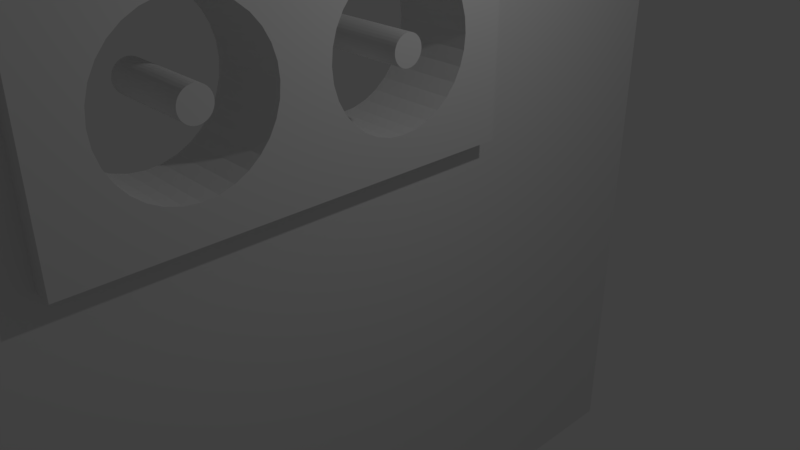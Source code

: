 # Source: background1.blend  (saved by Blender 2.79.0; exported with 4.5.12 LTS)
import bpy
from mathutils import Matrix  # noqa: F401  (used for matrix-valued properties, if any)

bpy.ops.wm.read_factory_settings(use_empty=True)
scene = bpy.context.scene
scene.name = 'Scene'

# ---- collections
col_collection_1 = bpy.data.collections.new('Collection 1'); scene.collection.children.link(col_collection_1)

# ---- materials (node trees are filled in below, after node groups)
mat_material = bpy.data.materials.new('Material')
mat_material.alpha_threshold = 0.0
mat_material.use_transparent_shadow = False
mat_material.roughness = 0.5
mat_material.line_color = (0.0, 0.0, 0.0, 1.0)

# ---- material node trees

# ---- world
world_world = bpy.data.worlds.new('World'); scene.world = world_world
world_world.color = (0.05088, 0.05088, 0.05088)
world_world.use_sun_shadow = False
world_world.sun_shadow_jitter_overblur = 0.0
world_world.cycles.sampling_method = 'MANUAL'

# ---- cameras
cam_camera = bpy.data.cameras.new('Camera')
cam_camera.clip_end = 100.0
cam_camera.lens = 35.0
cam_camera.sensor_width = 32.0
cam_camera.sensor_height = 18.0
cam_camera.ortho_scale = 7.314
cam_camera.dof.focus_distance = 0.0
cam_camera.dof.aperture_fstop = 128.0

# ---- lights
light_lamp = bpy.data.lights.new('Lamp', 'POINT')
light_lamp.transmission_factor = 0.0
light_lamp.cutoff_distance = 30.0
light_lamp.energy = 100.0
light_lamp.shadow_buffer_clip_start = 1.001
light_lamp.shadow_soft_size = 0.1
light_lamp.shadow_maximum_resolution = 0.006
light_lamp.use_absolute_resolution = True

# ---- meshes
me_cylinder_001 = bpy.data.meshes.new('Cylinder.001')
me_cylinder_001.from_pydata([(0.0, 1.0, -1.0), (0.0, 1.0, 1.0), (0.1951, 0.9808, -1.0), (0.1951, 0.9808, 1.0), (0.3827, 0.9239, -1.0), (0.3827, 0.9239, 1.0), (0.5556, 0.8315, -1.0), (0.5556, 0.8315, 1.0), (0.7071, 0.7071, -1.0), (0.7071, 0.7071, 1.0), (0.8315, 0.5556, -1.0), (0.8315, 0.5556, 1.0), (0.9239, 0.3827, -1.0), (0.9239, 0.3827, 1.0), (0.9808, 0.1951, -1.0), (0.9808, 0.1951, 1.0), (1.0, 7.55e-08, -1.0), (1.0, 7.55e-08, 1.0), (0.9808, -0.1951, -1.0), (0.9808, -0.1951, 1.0), (0.9239, -0.3827, -1.0), (0.9239, -0.3827, 1.0), (0.8315, -0.5556, -1.0), (0.8315, -0.5556, 1.0), (0.7071, -0.7071, -1.0), (0.7071, -0.7071, 1.0), (0.5556, -0.8315, -1.0), (0.5556, -0.8315, 1.0), (0.3827, -0.9239, -1.0), (0.3827, -0.9239, 1.0), (0.1951, -0.9808, -1.0), (0.1951, -0.9808, 1.0), (-3.258e-07, -1.0, -1.0), (-3.258e-07, -1.0, 1.0), (-0.1951, -0.9808, -1.0), (-0.1951, -0.9808, 1.0), (-0.3827, -0.9239, -1.0), (-0.3827, -0.9239, 1.0), (-0.5556, -0.8315, -1.0), (-0.5556, -0.8315, 1.0), (-0.7071, -0.7071, -1.0), (-0.7071, -0.7071, 1.0), (-0.8315, -0.5556, -1.0), (-0.8315, -0.5556, 1.0), (-0.9239, -0.3827, -1.0), (-0.9239, -0.3827, 1.0), (-0.9808, -0.1951, -1.0), (-0.9808, -0.1951, 1.0), (-1.0, 9.656e-07, -1.0), (-1.0, 9.656e-07, 1.0), (-0.9808, 0.1951, -1.0), (-0.9808, 0.1951, 1.0), (-0.9239, 0.3827, -1.0), (-0.9239, 0.3827, 1.0), (-0.8315, 0.5556, -1.0), (-0.8315, 0.5556, 1.0), (-0.7071, 0.7071, -1.0), (-0.7071, 0.7071, 1.0), (-0.5556, 0.8315, -1.0), (-0.5556, 0.8315, 1.0), (-0.3827, 0.9239, -1.0), (-0.3827, 0.9239, 1.0), (-0.1951, 0.9808, -1.0), (-0.1951, 0.9808, 1.0)], [], [(0, 1, 3, 2), (2, 3, 5, 4), (4, 5, 7, 6), (6, 7, 9, 8), (8, 9, 11, 10), (10, 11, 13, 12), (12, 13, 15, 14), (14, 15, 17, 16), (16, 17, 19, 18), (18, 19, 21, 20), (20, 21, 23, 22), (22, 23, 25, 24), (24, 25, 27, 26), (26, 27, 29, 28), (28, 29, 31, 30), (30, 31, 33, 32), (32, 33, 35, 34), (34, 35, 37, 36), (36, 37, 39, 38), (38, 39, 41, 40), (40, 41, 43, 42), (42, 43, 45, 44), (44, 45, 47, 46), (46, 47, 49, 48), (48, 49, 51, 50), (50, 51, 53, 52), (52, 53, 55, 54), (54, 55, 57, 56), (56, 57, 59, 58), (58, 59, 61, 60), (3, 1, 63, 61, 59, 57, 55, 53, 51, 49, 47, 45, 43, 41, 39, 37, 35, 33, 31, 29, 27, 25, 23, 21, 19, 17, 15, 13, 11, 9, 7, 5), (60, 61, 63, 62), (62, 63, 1, 0), (0, 2, 4, 6, 8, 10, 12, 14, 16, 18, 20, 22, 24, 26, 28, 30, 32, 34, 36, 38, 40, 42, 44, 46, 48, 50, 52, 54, 56, 58, 60, 62)])
me_cylinder_001.use_remesh_preserve_volume = False
me_cylinder_001.use_remesh_preserve_attributes = False
me_cylinder_001.use_mirror_vertex_groups = False
me_cylinder_001.update()
me_cylinder = bpy.data.meshes.new('Cylinder')
me_cylinder.from_pydata([(0.0, 1.0, -1.0), (0.0, 1.0, 1.0), (0.1951, 0.9808, -1.0), (0.1951, 0.9808, 1.0), (0.3827, 0.9239, -1.0), (0.3827, 0.9239, 1.0), (0.5556, 0.8315, -1.0), (0.5556, 0.8315, 1.0), (0.7071, 0.7071, -1.0), (0.7071, 0.7071, 1.0), (0.8315, 0.5556, -1.0), (0.8315, 0.5556, 1.0), (0.9239, 0.3827, -1.0), (0.9239, 0.3827, 1.0), (0.9808, 0.1951, -1.0), (0.9808, 0.1951, 1.0), (1.0, 7.55e-08, -1.0), (1.0, 7.55e-08, 1.0), (0.9808, -0.1951, -1.0), (0.9808, -0.1951, 1.0), (0.9239, -0.3827, -1.0), (0.9239, -0.3827, 1.0), (0.8315, -0.5556, -1.0), (0.8315, -0.5556, 1.0), (0.7071, -0.7071, -1.0), (0.7071, -0.7071, 1.0), (0.5556, -0.8315, -1.0), (0.5556, -0.8315, 1.0), (0.3827, -0.9239, -1.0), (0.3827, -0.9239, 1.0), (0.1951, -0.9808, -1.0), (0.1951, -0.9808, 1.0), (-3.258e-07, -1.0, -1.0), (-3.258e-07, -1.0, 1.0), (-0.1951, -0.9808, -1.0), (-0.1951, -0.9808, 1.0), (-0.3827, -0.9239, -1.0), (-0.3827, -0.9239, 1.0), (-0.5556, -0.8315, -1.0), (-0.5556, -0.8315, 1.0), (-0.7071, -0.7071, -1.0), (-0.7071, -0.7071, 1.0), (-0.8315, -0.5556, -1.0), (-0.8315, -0.5556, 1.0), (-0.9239, -0.3827, -1.0), (-0.9239, -0.3827, 1.0), (-0.9808, -0.1951, -1.0), (-0.9808, -0.1951, 1.0), (-1.0, 9.656e-07, -1.0), (-1.0, 9.656e-07, 1.0), (-0.9808, 0.1951, -1.0), (-0.9808, 0.1951, 1.0), (-0.9239, 0.3827, -1.0), (-0.9239, 0.3827, 1.0), (-0.8315, 0.5556, -1.0), (-0.8315, 0.5556, 1.0), (-0.7071, 0.7071, -1.0), (-0.7071, 0.7071, 1.0), (-0.5556, 0.8315, -1.0), (-0.5556, 0.8315, 1.0), (-0.3827, 0.9239, -1.0), (-0.3827, 0.9239, 1.0), (-0.1951, 0.9808, -1.0), (-0.1951, 0.9808, 1.0)], [], [(0, 1, 3, 2), (2, 3, 5, 4), (4, 5, 7, 6), (6, 7, 9, 8), (8, 9, 11, 10), (10, 11, 13, 12), (12, 13, 15, 14), (14, 15, 17, 16), (16, 17, 19, 18), (18, 19, 21, 20), (20, 21, 23, 22), (22, 23, 25, 24), (24, 25, 27, 26), (26, 27, 29, 28), (28, 29, 31, 30), (30, 31, 33, 32), (32, 33, 35, 34), (34, 35, 37, 36), (36, 37, 39, 38), (38, 39, 41, 40), (40, 41, 43, 42), (42, 43, 45, 44), (44, 45, 47, 46), (46, 47, 49, 48), (48, 49, 51, 50), (50, 51, 53, 52), (52, 53, 55, 54), (54, 55, 57, 56), (56, 57, 59, 58), (58, 59, 61, 60), (3, 1, 63, 61, 59, 57, 55, 53, 51, 49, 47, 45, 43, 41, 39, 37, 35, 33, 31, 29, 27, 25, 23, 21, 19, 17, 15, 13, 11, 9, 7, 5), (60, 61, 63, 62), (62, 63, 1, 0), (0, 2, 4, 6, 8, 10, 12, 14, 16, 18, 20, 22, 24, 26, 28, 30, 32, 34, 36, 38, 40, 42, 44, 46, 48, 50, 52, 54, 56, 58, 60, 62)])
me_cylinder.use_remesh_preserve_volume = False
me_cylinder.use_remesh_preserve_attributes = False
me_cylinder.use_mirror_vertex_groups = False
me_cylinder.update()
me_cube = bpy.data.meshes.new('Cube')
me_cube.from_pydata([(0.4191, 5.0, -5.0), (0.4191, -5.0, -5.0), (-0.4191, -5.0, -5.0), (-0.4191, 5.0, -5.0), (0.4191, 5.0, 5.0), (0.4191, -5.0, 5.0), (-0.4191, -5.0, 5.0), (-0.4191, 5.0, 5.0), (0.4191, 1.539, 1.339), (0.4191, -4.274, 1.339), (0.4191, 1.539, 4.315), (0.4191, -4.274, 4.315), (0.6658, 1.539, 1.339), (0.6658, -4.274, 1.339), (0.6658, 1.539, 4.315), (0.6658, -4.274, 4.315), (-0.4191, -0.03673, 3.811), (0.6658, -0.03673, 3.811), (-0.4191, -0.2318, 3.791), (0.6658, -0.2318, 3.791), (-0.4191, -0.4194, 3.735), (0.6658, -0.4194, 3.735), (-0.4191, 0.7947, 2.255), (0.6658, 0.7947, 2.255), (-0.4191, 0.6704, 2.104), (0.6658, 0.6704, 2.104), (-0.4191, 0.8871, 2.428), (0.6658, 0.8871, 2.428), (-0.4191, 0.1584, 3.791), (0.6658, 0.1584, 3.791), (-0.4191, -0.7438, 2.104), (0.6658, -0.7438, 2.104), (-0.4191, -0.5923, 1.979), (0.6658, -0.5923, 1.979), (-0.4191, -0.4194, 1.887), (0.6658, -0.4194, 1.887), (-0.4191, -0.03673, 1.811), (0.6658, -0.03673, 1.811), (-0.4191, -0.2318, 1.83), (0.6658, -0.2318, 1.83), (-0.4191, 0.9633, 2.811), (0.6658, 0.9633, 2.811), (-0.4191, 0.9441, 3.006), (0.6658, 0.9441, 3.006), (-0.4191, 0.8871, 3.193), (0.6658, 0.8871, 3.193), (-0.4191, 0.1584, 1.83), (0.6658, 0.1584, 1.83), (-0.4191, 0.7947, 3.366), (0.6658, 0.7947, 3.366), (-0.4191, -0.8682, 2.255), (0.6658, -0.8682, 2.255), (-0.4191, -1.037, 2.811), (0.6658, -1.037, 2.811), (-0.4191, -1.018, 2.616), (0.6658, -1.018, 2.616), (-0.4191, 0.346, 3.735), (0.6658, 0.346, 3.735), (-0.4191, -0.9606, 2.428), (0.6658, -0.9606, 2.428), (-0.4191, 0.9441, 2.616), (0.6658, 0.9441, 2.616), (-0.4191, 0.346, 1.887), (0.6658, 0.346, 1.887), (-0.4191, -1.018, 3.006), (0.6658, -1.018, 3.006), (-0.4191, -0.9606, 3.193), (0.6658, -0.9606, 3.193), (-0.4191, 0.5188, 1.979), (0.6658, 0.5188, 1.979), (-0.4191, 0.5188, 3.642), (0.6658, 0.5188, 3.642), (-0.4191, -0.7438, 3.518), (0.6658, -0.7438, 3.518), (-0.4191, -0.8682, 3.366), (0.6658, -0.8682, 3.366), (-0.4191, 0.6704, 3.518), (0.6658, 0.6704, 3.518), (-0.4191, -0.5923, 3.642), (0.6658, -0.5923, 3.642), (-0.4191, -2.686, 3.811), (0.6658, -2.686, 3.811), (-0.4191, -2.881, 3.791), (-0.4191, -2.823, 3.797), (0.6658, -2.881, 3.791), (-0.4191, -3.069, 3.735), (0.6658, -3.069, 3.735), (-0.4191, -1.854, 2.255), (0.6658, -1.854, 2.255), (-0.4191, -1.979, 2.104), (0.6658, -1.979, 2.104), (-0.4191, -1.762, 2.428), (0.6658, -1.762, 2.428), (-0.4191, -2.491, 3.791), (0.6658, -2.491, 3.791), (-0.4191, -3.393, 2.104), (0.6658, -3.393, 2.104), (-0.4191, -3.242, 1.979), (0.6658, -3.242, 1.979), (-0.4191, -3.069, 1.887), (0.6658, -3.069, 1.887), (-0.4191, -2.686, 1.811), (0.6658, -2.686, 1.811), (-0.4191, -2.881, 1.83), (0.6658, -2.881, 1.83), (0.6658, -3.069, 1.887), (-0.4191, -1.686, 2.811), (0.6658, -1.686, 2.811), (-0.4191, -1.705, 3.006), (0.6658, -1.705, 3.006), (-0.4191, -1.762, 3.193), (0.6658, -1.762, 3.193), (-0.4191, -2.491, 1.83), (0.6658, -2.491, 1.83), (-0.4191, -1.776, 3.219), (-0.4191, -1.854, 3.366), (0.6658, -1.854, 3.366), (-0.4191, -3.517, 2.255), (0.6658, -3.517, 2.255), (-0.4191, -3.686, 2.811), (0.6658, -3.686, 2.811), (-0.4191, -3.667, 2.616), (0.6658, -3.667, 2.616), (-0.4191, -2.303, 3.735), (0.6658, -2.303, 3.735), (-0.4191, -3.61, 2.428), (0.6658, -3.61, 2.428), (-0.4191, -1.705, 2.616), (0.6658, -1.705, 2.616), (-0.4191, -2.303, 1.887), (0.6658, -2.303, 1.887), (0.6658, -1.743, 2.489), (-0.4191, -3.667, 3.006), (0.6658, -3.667, 3.006), (-0.4191, -3.61, 3.193), (0.6658, -3.61, 3.193), (-0.4191, -2.13, 1.979), (0.6658, -2.13, 1.979), (-0.4191, -2.13, 3.642), (0.6658, -2.13, 3.642), (-0.4191, -3.393, 3.518), (0.6658, -3.393, 3.518), (-0.4191, -3.517, 3.366), (0.6658, -3.517, 3.366), (-0.4191, -1.979, 3.518), (0.6658, -1.979, 3.518), (-0.4191, -3.242, 3.642), (0.6658, -3.242, 3.642)], [], [(0, 1, 2, 3), (4, 7, 6, 5), (1, 0, 8, 9), (1, 5, 6, 2), (2, 6, 83, 82, 85, 146, 140, 142, 134, 132, 119, 121, 125, 117, 95, 97, 99, 103, 101, 112, 129, 136, 89, 87, 91, 127, 106, 108, 110, 114, 52, 54, 58, 50, 30, 32, 34, 38, 36, 46, 62, 68, 24, 22, 26, 60, 40, 7, 3), (4, 0, 3, 7), (11, 9, 13, 15), (4, 5, 11, 10), (5, 1, 9, 11), (0, 4, 10, 8), (12, 14, 15, 13, 105, 98, 96, 118, 126, 122, 120, 133, 135, 143, 141, 147, 86, 84, 81, 94, 124, 139, 145, 116, 111, 109, 107, 128, 131, 53, 65, 67, 75, 73, 79, 21, 19, 17, 29, 57, 71, 77, 49, 45, 43, 41), (9, 8, 12, 13), (10, 11, 15, 14), (8, 10, 14, 12), (60, 61, 41, 40), (24, 25, 23, 22), (22, 23, 27, 26), (64, 65, 53, 52), (42, 43, 45, 44), (40, 41, 43, 42), (48, 49, 77, 76), (16, 17, 19, 18), (38, 39, 37, 36), (74, 75, 67, 66), (36, 37, 47, 46), (18, 19, 21, 20), (76, 77, 71, 70), (32, 33, 35, 34), (70, 71, 57, 56), (68, 69, 25, 24), (78, 79, 73, 72), (66, 67, 65, 64), (7, 40, 42, 44, 48, 76, 70, 56, 28, 16, 18, 20, 78, 72, 74, 66, 64, 52, 114, 115, 144, 138, 123, 93, 80, 83, 6), (62, 63, 69, 68), (30, 31, 33, 32), (58, 59, 51, 50), (28, 29, 17, 16), (44, 45, 49, 48), (52, 53, 55, 54), (26, 27, 61, 60), (34, 35, 39, 38), (41, 61, 27, 23, 25, 69, 63, 47, 37, 39, 35, 33, 31, 51, 59, 55, 53, 131, 92, 88, 90, 137, 130, 113, 102, 104, 100, 105, 13, 12), (20, 21, 79, 78), (56, 57, 29, 28), (46, 47, 63, 62), (54, 55, 59, 58), (72, 73, 75, 74), (50, 51, 31, 30), (127, 128, 107, 106), (89, 90, 88, 87), (87, 88, 92, 91), (132, 133, 120, 119), (108, 109, 111, 110), (106, 107, 109, 108), (115, 116, 145, 144), (80, 81, 84, 82, 83), (103, 104, 102, 101), (142, 143, 135, 134), (101, 102, 113, 112), (82, 84, 86, 85), (144, 145, 139, 138), (97, 98, 105, 100, 99), (138, 139, 124, 123), (136, 137, 90, 89), (146, 147, 141, 140), (134, 135, 133, 132), (129, 130, 137, 136), (95, 96, 98, 97), (125, 126, 118, 117), (93, 94, 81, 80), (110, 111, 116, 115, 114), (119, 120, 122, 121), (91, 92, 131, 128, 127), (99, 100, 104, 103), (85, 86, 147, 146), (123, 124, 94, 93), (112, 113, 130, 129), (121, 122, 126, 125), (140, 141, 143, 142), (117, 118, 96, 95)])
me_cube.materials.append(mat_material)
me_cube.use_remesh_preserve_volume = False
me_cube.use_remesh_preserve_attributes = False
me_cube.use_mirror_vertex_groups = False
me_cube.update()

# ---- objects
ob_lamp = bpy.data.objects.new('Lamp', light_lamp)
ob_camera = bpy.data.objects.new('Camera', cam_camera)
ob_cylinder_001 = bpy.data.objects.new('Cylinder.001', me_cylinder_001)
ob_cylinder = bpy.data.objects.new('Cylinder', me_cylinder)
ob_cube = bpy.data.objects.new('Cube', me_cube)

# ---- transforms, parenting, visibility, modifiers, constraints
ob_lamp.location = (4.076, 1.005, 5.904)
ob_lamp.rotation_euler = (0.6503, 0.05522, 1.866)
ob_lamp.lock_rotations_4d = False
ob_lamp.empty_display_type = 'ARROWS'
ob_lamp.color = (0.0, 0.0, 0.0, 0.0)
ob_lamp.lineart.crease_threshold = 0.0
ob_camera.location = (7.481, -6.508, 5.344)
ob_camera.rotation_euler = (1.109, 0.0, 0.8149)
ob_camera.lock_rotations_4d = False
ob_camera.empty_display_type = 'ARROWS'
ob_camera.color = (0.0, 0.0, 0.0, 0.0)
ob_camera.display_type = 'WIRE'
ob_camera.lineart.crease_threshold = 0.0
ob_cylinder_001.location = (0.143, -0.03673, 2.811)
ob_cylinder_001.rotation_euler = (1.571, -0.0, 1.571)
ob_cylinder_001.scale = (0.2, 0.2, 0.6055)
ob_cylinder_001.lineart.crease_threshold = 0.0
ob_cylinder.location = (0.143, -2.686, 2.811)
ob_cylinder.rotation_euler = (1.571, -0.0, 1.571)
ob_cylinder.scale = (0.2, 0.2, 0.6055)
ob_cylinder.lineart.crease_threshold = 0.0
ob_cube.location = (0.0, 0.0, 0.0)
ob_cube.lock_rotations_4d = False
ob_cube.empty_display_type = 'ARROWS'
ob_cube.lineart.crease_threshold = 0.0

# ---- collection membership
col_collection_1.objects.link(ob_lamp)
col_collection_1.objects.link(ob_camera)
col_collection_1.objects.link(ob_cylinder_001)
col_collection_1.objects.link(ob_cylinder)
col_collection_1.objects.link(ob_cube)

# ---- scene / render settings (as saved in the file)
scene.camera = ob_camera
scene.frame_start = 1; scene.frame_end = 250; scene.frame_set(1)
scene.render.engine = 'BLENDER_EEVEE_NEXT'
scene.render.resolution_percentage = 50
scene.render.dither_intensity = 0.0
scene.cycles.use_denoising = False
scene.cycles.samples = 128
scene.cycles.sampling_pattern = 'TABULATED_SOBOL'
scene.cycles.use_adaptive_sampling = False
scene.cycles.use_light_tree = False
scene.cycles.blur_glossy = 0.0
scene.cycles.sample_clamp_indirect = 0.0
scene.view_settings.view_transform = 'Standard'
bpy.context.view_layer.update()
